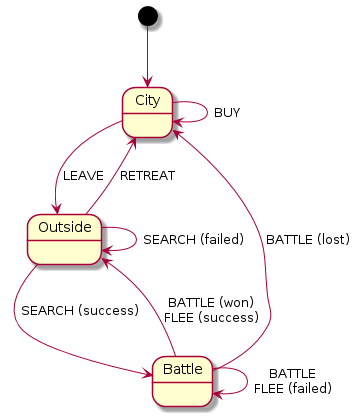

The diagram above was rendered by PlantUML. Its source (embedded in the PNG):
@startuml test

[*] --> City

City -> Outside : LEAVE
City --> City : BUY

Outside --> Outside : SEARCH (failed)
Outside --> Battle : SEARCH (success)
Outside --> City : RETREAT

Battle --> Battle : BATTLE\nFLEE (failed)
Battle --> Outside : BATTLE (won)\nFLEE (success)
Battle --> City : BATTLE (lost)

@enduml